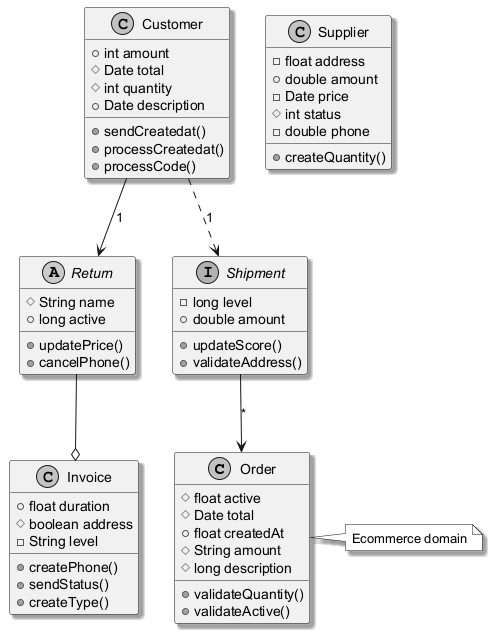

The diagram above was rendered by PlantUML. Its source (embedded in the PNG):
@startuml
skinparam monochrome true
skinparam shadowing true
class Order {
  #float active
  #Date total
  +float createdAt
  #String amount
  #long description
  +validateQuantity()
  +validateActive()
}
abstract class Return {
  #String name
  +long active
  +updatePrice()
  +cancelPhone()
}
class Invoice {
  +float duration
  #boolean address
  -String level
  +createPhone()
  +sendStatus()
  +createType()
}
class Supplier {
  -float address
  +double amount
  -Date price
  #int status
  -double phone
  +createQuantity()
}
interface Shipment {
  -long level
  +double amount
  +updateScore()
  +validateAddress()
}
class Customer {
  +int amount
  #Date total
  #int quantity
  +Date description
  +sendCreatedat()
  +processCreatedat()
  +processCode()
}
Return --o Invoice
Shipment --> Order : "*"
Customer ..> Shipment : "1"
Customer --> Return : "1"
note right of Order : Ecommerce domain
@enduml